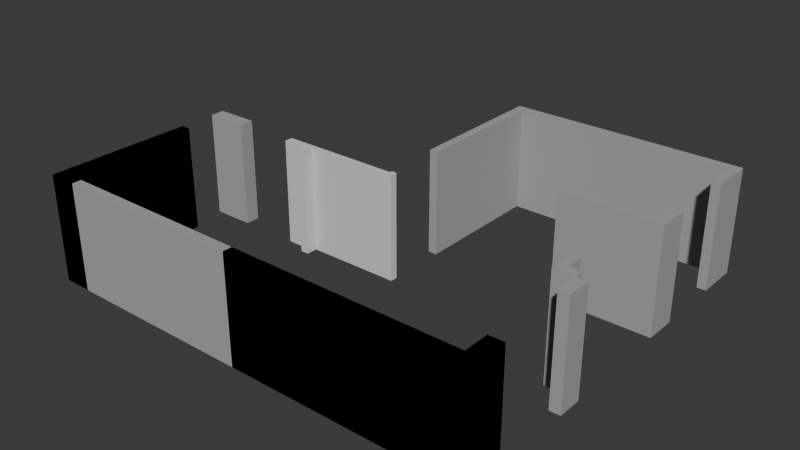 # Source: output_full.blend  (saved by Blender 4.0.36; exported with 4.5.12 LTS)
import bpy
from mathutils import Matrix  # noqa: F401  (used for matrix-valued properties, if any)

bpy.ops.wm.read_factory_settings(use_empty=True)
scene = bpy.context.scene
scene.name = 'Scene'

# ---- collections
col_collection = bpy.data.collections.new('Collection'); scene.collection.children.link(col_collection)
col_x = bpy.data.collections.new('建筑构件'); scene.collection.children.link(col_x)

# ---- materials (node trees are filled in below, after node groups)
mat_x = bpy.data.materials.new('承重墙')
mat_x.use_transparent_shadow = False
mat_x.diffuse_color = (0.4, 0.4, 0.4, 1.0)
mat_x_1 = bpy.data.materials.new('可拆墙')
mat_x_1.use_transparent_shadow = False
mat_x_1.diffuse_color = (0.7, 0.7, 0.7, 1.0)

# ---- material node trees

# ---- world
world_world = bpy.data.worlds.new('World'); scene.world = world_world
world_world.use_nodes = True; world_world.node_tree.nodes.clear()
_N = world_world.node_tree.nodes; _L = world_world.node_tree.links
n0 = _N.new('ShaderNodeOutputWorld'); n0.name = 'World Output'; n0.location = (300, 300)
n1 = _N.new('ShaderNodeBackground'); n1.name = 'Background'; n1.location = (10, 300)
n1.inputs[0].default_value = (0.05088, 0.05088, 0.05088, 1.0)
_L.new(n1.outputs[0], n0.inputs[0])
n0.is_active_output = True
world_world.color = (0.05088, 0.05088, 0.05088)
world_world.use_sun_shadow = False
world_world.sun_shadow_jitter_overblur = 0.0

# ---- meshes
me_000 = bpy.data.meshes.new('承重墙_000')
me_000.from_pydata([(28.81, -58.56, 0.0), (28.57, -58.56, 0.0), (28.57, -62.41, 0.0), (29.32, -62.41, 0.0), (34.32, -62.41, 0.0), (40.56, -62.41, 0.0), (40.56, -61.51, 0.0), (40.27, -61.51, 0.0), (40.17, -61.51, 0.0), (40.17, -62.17, 0.0), (34.32, -62.17, 0.0), (29.32, -62.17, 0.0), (28.81, -62.17, 0.0), (28.81, -59.39, 0.0), (29.19, -59.39, 0.0), (29.19, -59.16, 0.0), (28.81, -59.16, 0.0), (28.81, -58.56, 0.0), (28.81, -58.56, 2.781), (28.57, -58.56, 2.781), (28.57, -62.41, 2.781), (29.32, -62.41, 2.781), (34.32, -62.41, 2.781), (40.56, -62.41, 2.781), (40.56, -61.51, 2.781), (40.27, -61.51, 2.781), (40.17, -61.51, 2.781), (40.17, -62.17, 2.781), (34.32, -62.17, 2.781), (29.32, -62.17, 2.781), (28.81, -62.17, 2.781), (28.81, -59.39, 2.781), (29.19, -59.39, 2.781), (29.19, -59.16, 2.781), (28.81, -59.16, 2.781), (28.81, -58.56, 2.781)], [], [(0, 1, 2, 3, 4, 5, 6, 7, 8, 9, 10, 11, 12, 13, 14, 15, 16, 17), (35, 34, 33, 32, 31, 30, 29, 28, 27, 26, 25, 24, 23, 22, 21, 20, 19, 18), (0, 1, 19, 18), (1, 2, 20, 19), (2, 3, 21, 20), (3, 4, 22, 21), (4, 5, 23, 22), (5, 6, 24, 23), (6, 7, 25, 24), (7, 8, 26, 25), (8, 9, 27, 26), (9, 10, 28, 27), (10, 11, 29, 28), (11, 12, 30, 29), (12, 13, 31, 30), (13, 14, 32, 31), (14, 15, 33, 32), (15, 16, 34, 33), (16, 17, 35, 34), (17, 0, 18, 35)])
me_000.materials.append(mat_x)
me_000.update()
me_001 = bpy.data.meshes.new('承重墙_001')
me_001.from_pydata([(40.27, -59.41, 0.0), (40.56, -59.41, 0.0), (40.56, -58.76, 0.0), (40.27, -58.76, 0.0), (40.27, -59.41, 0.0), (40.27, -59.41, 2.781), (40.56, -59.41, 2.781), (40.56, -58.76, 2.781), (40.27, -58.76, 2.781), (40.27, -59.41, 2.781)], [], [(0, 1, 2, 3, 4), (9, 8, 7, 6, 5), (0, 1, 6, 5), (1, 2, 7, 6), (2, 3, 8, 7), (3, 4, 9, 8), (4, 0, 5, 9)])
me_001.materials.append(mat_x)
me_001.update()
me_002 = bpy.data.meshes.new('承重墙_002')
me_002.from_pydata([(40.27, -58.76, 0.0), (39.72, -58.76, 0.0), (39.72, -58.06, 0.0), (39.96, -58.06, 0.0), (39.96, -58.52, 0.0), (40.27, -58.52, 0.0), (40.27, -58.76, 0.0), (40.27, -58.76, 2.781), (39.72, -58.76, 2.781), (39.72, -58.06, 2.781), (39.96, -58.06, 2.781), (39.96, -58.52, 2.781), (40.27, -58.52, 2.781), (40.27, -58.76, 2.781)], [], [(0, 1, 2, 3, 4, 5, 6), (13, 12, 11, 10, 9, 8, 7), (0, 1, 8, 7), (1, 2, 9, 8), (2, 3, 10, 9), (3, 4, 11, 10), (4, 5, 12, 11), (5, 6, 13, 12), (6, 0, 7, 13)])
me_002.materials.append(mat_x)
me_002.update()
me_003 = bpy.data.meshes.new('承重墙_003')
me_003.from_pydata([(40.55, -55.75, 0.0), (37.93, -55.75, 0.0), (37.93, -55.52, 0.0), (40.23, -55.52, 0.0), (40.23, -54.89, 0.0), (40.32, -54.89, 0.0), (40.56, -54.89, 0.0), (40.55, -55.75, 0.0), (40.55, -55.75, 2.781), (37.93, -55.75, 2.781), (37.93, -55.52, 2.781), (40.23, -55.52, 2.781), (40.23, -54.89, 2.781), (40.32, -54.89, 2.781), (40.56, -54.89, 2.781), (40.55, -55.75, 2.781)], [], [(0, 1, 2, 3, 4, 5, 6, 7), (15, 14, 13, 12, 11, 10, 9, 8), (0, 1, 9, 8), (1, 2, 10, 9), (2, 3, 11, 10), (3, 4, 12, 11), (4, 5, 13, 12), (5, 6, 14, 13), (6, 7, 15, 14), (7, 0, 8, 15)])
me_003.materials.append(mat_x)
me_003.update()
me_004 = bpy.data.meshes.new('承重墙_004')
me_004.from_pydata([(40.32, -53.08, 0.0), (40.32, -52.18, 0.0), (34.55, -52.18, 0.0), (34.55, -55.75, 0.0), (34.32, -55.75, 0.0), (34.32, -51.94, 0.0), (40.56, -51.94, 0.0), (40.56, -53.08, 0.0), (40.32, -53.08, 0.0), (40.32, -53.08, 2.781), (40.32, -52.18, 2.781), (34.55, -52.18, 2.781), (34.55, -55.75, 2.781), (34.32, -55.75, 2.781), (34.32, -51.94, 2.781), (40.56, -51.94, 2.781), (40.56, -53.08, 2.781), (40.32, -53.08, 2.781)], [], [(0, 1, 2, 3, 4, 5, 6, 7, 8), (17, 16, 15, 14, 13, 12, 11, 10, 9), (0, 1, 10, 9), (1, 2, 11, 10), (2, 3, 12, 11), (3, 4, 13, 12), (4, 5, 14, 13), (5, 6, 15, 14), (6, 7, 16, 15), (7, 8, 17, 16), (8, 0, 9, 17)])
me_004.materials.append(mat_x)
me_004.update()
me_005 = bpy.data.meshes.new('承重墙_005')
me_005.from_pydata([(29.66, -57.58, 0.0), (28.57, -57.58, 0.0), (28.57, -57.2, 0.0), (29.66, -57.2, 0.0), (29.66, -57.58, 0.0), (29.66, -57.58, 2.781), (28.57, -57.58, 2.781), (28.57, -57.2, 2.781), (29.66, -57.2, 2.781), (29.66, -57.58, 2.781)], [], [(0, 1, 2, 3, 4), (9, 8, 7, 6, 5), (0, 1, 6, 5), (1, 2, 7, 6), (2, 3, 8, 7), (3, 4, 9, 8), (4, 0, 5, 9)])
me_005.materials.append(mat_x)
me_005.update()
me_006 = bpy.data.meshes.new('承重墙_006')
me_006.from_pydata([(34.32, -62.17, 0.0), (34.32, -62.41, 0.0), (40.56, -62.41, 0.0), (40.56, -61.51, 0.0), (40.27, -61.51, 0.0), (40.17, -61.51, 0.0), (40.17, -62.17, 0.0), (34.32, -62.17, 0.0), (34.32, -62.17, 2.781), (34.32, -62.41, 2.781), (40.56, -62.41, 2.781), (40.56, -61.51, 2.781), (40.27, -61.51, 2.781), (40.17, -61.51, 2.781), (40.17, -62.17, 2.781), (34.32, -62.17, 2.781)], [], [(0, 1, 2, 3, 4, 5, 6, 7), (15, 14, 13, 12, 11, 10, 9, 8), (0, 1, 9, 8), (1, 2, 10, 9), (2, 3, 11, 10), (3, 4, 12, 11), (4, 5, 13, 12), (5, 6, 14, 13), (6, 7, 15, 14), (7, 0, 8, 15)])
me_006.materials.append(mat_x)
me_006.update()
me_007 = bpy.data.meshes.new('承重墙_007')
me_007.from_pydata([(29.32, -62.17, 0.0), (29.32, -62.41, 0.0), (28.57, -62.41, 0.0), (28.57, -58.56, 0.0), (28.81, -58.56, 0.0), (28.81, -59.16, 0.0), (29.19, -59.16, 0.0), (29.19, -59.39, 0.0), (28.81, -59.39, 0.0), (28.81, -62.17, 0.0), (29.32, -62.17, 0.0), (29.32, -62.17, 2.781), (29.32, -62.41, 2.781), (28.57, -62.41, 2.781), (28.57, -58.56, 2.781), (28.81, -58.56, 2.781), (28.81, -59.16, 2.781), (29.19, -59.16, 2.781), (29.19, -59.39, 2.781), (28.81, -59.39, 2.781), (28.81, -62.17, 2.781), (29.32, -62.17, 2.781)], [], [(0, 1, 2, 3, 4, 5, 6, 7, 8, 9, 10), (21, 20, 19, 18, 17, 16, 15, 14, 13, 12, 11), (0, 1, 12, 11), (1, 2, 13, 12), (2, 3, 14, 13), (3, 4, 15, 14), (4, 5, 16, 15), (5, 6, 17, 16), (6, 7, 18, 17), (7, 8, 19, 18), (8, 9, 20, 19), (9, 10, 21, 20), (10, 0, 11, 21)])
me_007.materials.append(mat_x)
me_007.update()
me_000_1 = bpy.data.meshes.new('可拆墙_000')
me_000_1.from_pydata([(34.42, -57.36, 0.0), (34.42, -57.29, 0.0), (34.55, -57.29, 0.0), (34.55, -57.48, 0.0), (32.06, -57.48, 0.0), (32.06, -57.78, 0.0), (31.84, -57.78, 0.0), (31.84, -57.58, 0.0), (31.25, -57.58, 0.0), (31.25, -57.36, 0.0), (34.42, -57.36, 0.0), (34.42, -57.36, 2.781), (34.42, -57.29, 2.781), (34.55, -57.29, 2.781), (34.55, -57.48, 2.781), (32.06, -57.48, 2.781), (32.06, -57.78, 2.781), (31.84, -57.78, 2.781), (31.84, -57.58, 2.781), (31.25, -57.58, 2.781), (31.25, -57.36, 2.781), (34.42, -57.36, 2.781)], [], [(0, 1, 2, 3, 4, 5, 6, 7, 8, 9, 10), (21, 20, 19, 18, 17, 16, 15, 14, 13, 12, 11), (0, 1, 12, 11), (1, 2, 13, 12), (2, 3, 14, 13), (3, 4, 15, 14), (4, 5, 16, 15), (5, 6, 17, 16), (6, 7, 18, 17), (7, 8, 19, 18), (8, 9, 20, 19), (9, 10, 21, 20), (10, 0, 11, 21)])
me_000_1.materials.append(mat_x_1)
me_000_1.update()

# ---- objects
ob_000 = bpy.data.objects.new('承重墙_000', me_000)
ob_001 = bpy.data.objects.new('承重墙_001', me_001)
ob_002 = bpy.data.objects.new('承重墙_002', me_002)
ob_003 = bpy.data.objects.new('承重墙_003', me_003)
ob_004 = bpy.data.objects.new('承重墙_004', me_004)
ob_005 = bpy.data.objects.new('承重墙_005', me_005)
ob_006 = bpy.data.objects.new('承重墙_006', me_006)
ob_007 = bpy.data.objects.new('承重墙_007', me_007)
ob_000_1 = bpy.data.objects.new('可拆墙_000', me_000_1)

# ---- transforms, parenting, visibility, modifiers, constraints
ob_000.location = (0.0, 0.0, 0.0)
ob_001.location = (0.0, 0.0, 0.0)
ob_002.location = (0.0, 0.0, 0.0)
ob_003.location = (0.0, 0.0, 0.0)
ob_004.location = (0.0, 0.0, 0.0)
ob_005.location = (0.0, 0.0, 0.0)
ob_006.location = (0.0, 0.0, 0.0)
ob_007.location = (0.0, 0.0, 0.0)
ob_000_1.location = (0.0, 0.0, 0.0)

# ---- collection membership
col_x.objects.link(ob_000)
col_x.objects.link(ob_001)
col_x.objects.link(ob_002)
col_x.objects.link(ob_003)
col_x.objects.link(ob_004)
col_x.objects.link(ob_005)
col_x.objects.link(ob_006)
col_x.objects.link(ob_007)
col_x.objects.link(ob_000_1)

# ---- scene / render settings (as saved in the file)
scene.frame_start = 1; scene.frame_end = 250; scene.frame_set(1)
scene.render.engine = 'BLENDER_EEVEE_NEXT'
scene.cycles.sampling_pattern = 'TABULATED_SOBOL'
bpy.context.view_layer.update()

# ---- added for rendering (the .blend has no active camera and no usable light): camera, sun
cam_auto = bpy.data.cameras.new('AutoCamera')
cam_auto.lens = 50.0
cam_auto.sensor_width = 36.0
cam_auto.clip_end = 1000.0
ob_auto_camera = bpy.data.objects.new('AutoCamera', cam_auto)
scene.collection.objects.link(ob_auto_camera)
ob_auto_camera.location = (49.5157, -75.1159, 13.3509)
ob_auto_camera.rotation_euler = (1.09748, -7.21219e-08, 0.694738)
scene.camera = ob_auto_camera
light_auto_sun = bpy.data.lights.new('AutoSun', 'SUN')
light_auto_sun.energy = 3.0
light_auto_sun.angle = 0.0523599
ob_auto_sun = bpy.data.objects.new('AutoSun', light_auto_sun)
scene.collection.objects.link(ob_auto_sun)
ob_auto_sun.rotation_euler = (0.872665, 0.174533, 0.523599)
bpy.context.view_layer.update()
